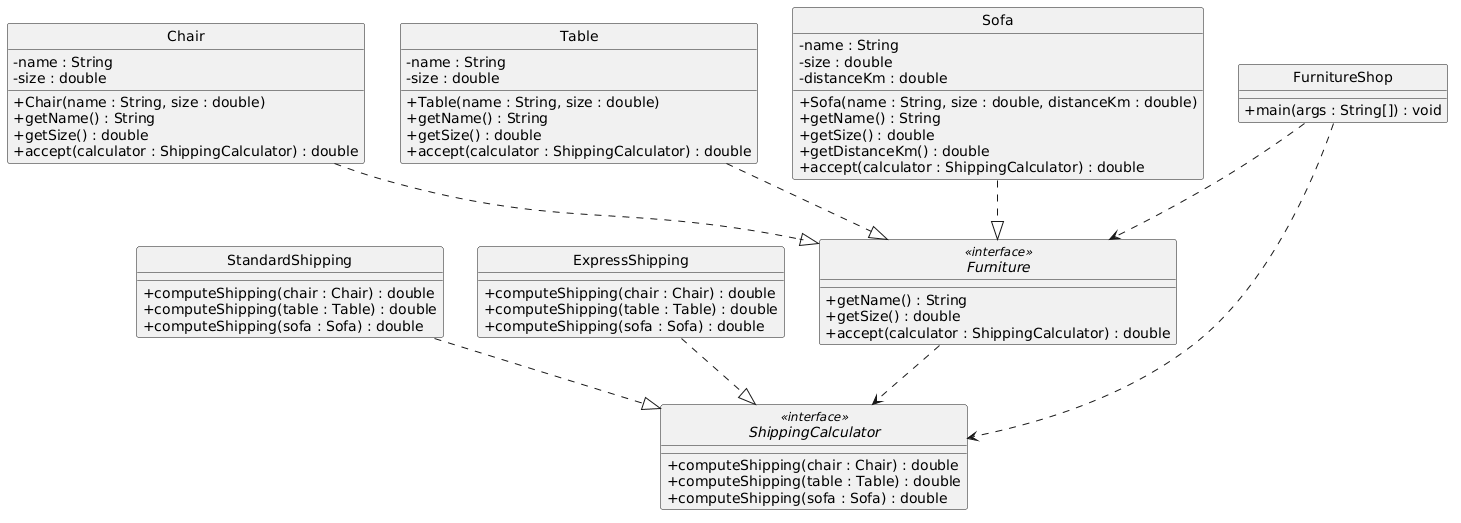

The diagram above was rendered by PlantUML. Its source (embedded in the PNG):
@startuml
skinparam classAttributeIconSize 0
skinparam style strictuml

' ── Visitable Interface ──────────────────────────────────────
interface Furniture <<interface>> {
    + getName() : String
    + getSize() : double
    + accept(calculator : ShippingCalculator) : double
}

' ── Concrete Visitable Classes ───────────────────────────────
class Chair {
    - name : String
    - size : double
    + Chair(name : String, size : double)
    + getName() : String
    + getSize() : double
    + accept(calculator : ShippingCalculator) : double
}

class Table {
    - name : String
    - size : double
    + Table(name : String, size : double)
    + getName() : String
    + getSize() : double
    + accept(calculator : ShippingCalculator) : double
}

class Sofa {
    - name : String
    - size : double
    - distanceKm : double
    + Sofa(name : String, size : double, distanceKm : double)
    + getName() : String
    + getSize() : double
    + getDistanceKm() : double
    + accept(calculator : ShippingCalculator) : double
}

' ── Visitor Interface ────────────────────────────────────────
interface ShippingCalculator <<interface>> {
    + computeShipping(chair : Chair) : double
    + computeShipping(table : Table) : double
    + computeShipping(sofa : Sofa) : double
}

' ── Concrete Visitor Classes ─────────────────────────────────
class StandardShipping {
    + computeShipping(chair : Chair) : double
    + computeShipping(table : Table) : double
    + computeShipping(sofa : Sofa) : double
}

class ExpressShipping {
    + computeShipping(chair : Chair) : double
    + computeShipping(table : Table) : double
    + computeShipping(sofa : Sofa) : double
}

' ── Client ───────────────────────────────────────────────────
class FurnitureShop {
    + main(args : String[]) : void
}

' ── Relationships ─────────────────────────────────────────────
Chair      ..|> Furniture
Table      ..|> Furniture
Sofa       ..|> Furniture

StandardShipping ..|> ShippingCalculator
ExpressShipping  ..|> ShippingCalculator

Furniture ..> ShippingCalculator

FurnitureShop ..> Furniture
FurnitureShop ..> ShippingCalculator
@enduml